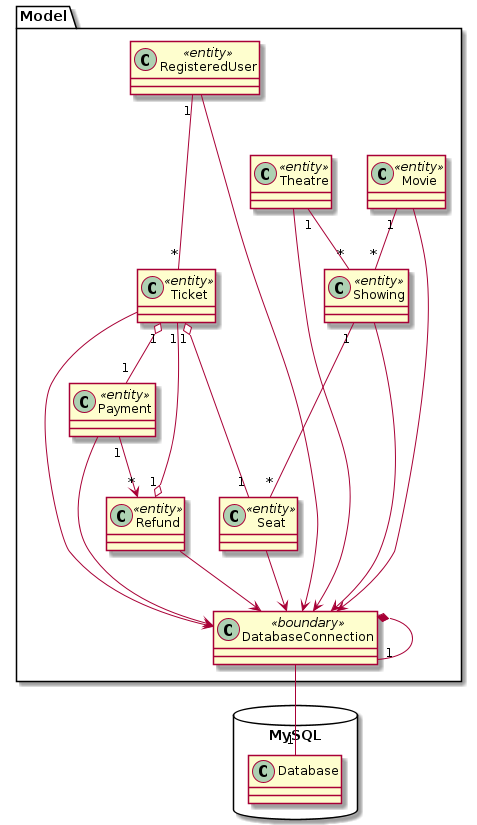

The diagram above was rendered by PlantUML. Its source (embedded in the PNG):
@startuml relationships

package Model {
    class Movie <<entity>> {
        ' - title : String
        ' - isPresale : boolean
        ' - showings : ArrayList<Showing>
        ' + addShowing(st : Showing)
    }

    class Theatre <<entity>> {
        ' - name : String
        ' - address : String
        ' - showings : ArrayList<Showing>
        ' + addShowing(st : Showing)
    }

    class Showing <<entity>> {
        ' - time : String
        ' - movie : Movie
        ' - theatre : Theatre
        ' - seat : ArrayList<Seats>
        ' - ticket : ArrayList<Ticket>
    }

    class Seat <<entity>> {
        ' - number : int
        ' - ticket : Ticket
    }

    class Ticket <<entity>> {
        ' - id : int
        ' - seat : Seat
        ' - payment: Payment
        ' - isCredited : boolean
    }

    class RegisteredUser <<entity>> {
        ' - emailAddress : String
        ' - password : String
        ' - creditCard : String
        ' - firstName : String
        ' - lastName : String
        ' - address : String
        ' - annualFeeExpiryDate : String
        ' - tickets : ArrayList<Ticket>
        ' + addTicket(t : Ticket)
    }

    class Payment <<entity>> {
        ' - payment_id: int
        ' - completion_date: String
        ' - credit_card: int
        ' - billed_cost: int
        ' - refund_amount: int
        ' - refund_ticket: Refund
        ' + makePayment(payment: Payment): String
    }

    class Refund <<entity>> {
        ' - ticket: Ticket
        ' - expiration_date: int
        ' - credit_available: int
        ' + useCreditAsRefund(Refund: refund): Refund
    }

    class DatabaseConnection <<boundary>> {
        ' - instance : DatabaseConnection
        ' - connection :  mysqlConnection
        ' + getInstance()
        ' + getConnection()
        ' + query()
    }
}

' package View-React {
'     class RegisterViewController <<boundary>> {

'     }
'     class LoginViewController <<boundary>> {

'     }
'     class ProfileViewController <<boundary>> {

'     }
'     class TicketBuyingViewController <<boundary>> {

'     }
'     class MovieViewController <<boundary>> {

'     }
'     class TheatreViewController <<boundary>> {

'     }
'     class ShowingViewController <<boundary>> {

'     }
'     class SeatViewController <<boundary>> {

'     }
'     class PaymentViewController <<boundary>> {

'     }
'     class ReceiptViewController <<boundary>> {

'     }

'     class MovieAPIContextController <<boundary>> {
'         - getters()
'         - setters()
'     }
' }

' ' package Server-Express {
' '     class ServerRoutes <<boundary>> {}

' '     package Control_Layer {
' '         class userController <<control>> {
' '             ' + login(user: User): User
' '             ' + updateUser(user: User)
' '             ' + createUser(user: User)
' '         }
' '         class seatController <<control>> {}     
' '         class showingController <<control>> {}
' '         class movieController <<control>> {}
' '         class theatreController <<control>> {}
' '         class refundController <<control>> {}
' '         class paymentController <<control>> {}
' '         class ticketController <<control>> {
' '             ' + createTicket(ticket: Ticket): Ticket
' '             ' + cancelTicket(ticket: Ticket)
' '         }
' '     }

' '     package Service_Layer{
' '         class emailService <<boundary>> {
' '             ' + sendTicketReceiptService(ticket: Ticket): String
' '             ' + sendMovieNewsService(news String)
' '             ' + sendTicketReceipt(ticket: Ticket): String
' '             ' + sendMovieNewsAllUsers(news String)
' '             ' + sendWelcomeEmail()
' '         }
' '         class userService <<control>> {}
' '         class seatService <<control>> {}
' '         class showingService <<control>> {}
' '         class movieService <<control>> {}
' '         class theatreService <<control>> {}
' '         class presaleService <<control>> {
' '             ' + isPresaleRestricted(showing: Showing): boolean
' '         }
' '         class refundService <<control>> {
' '             ' + makeNewRefund(refund: Refund)
' '         }
' '         class paymentService <<control>> {
' '             ' + payRegistration(payment: Payment)
' '         }
' '         interface userPaymentInterface <<interface>> {
' '             ' + pay(payment: Payment)
' '             ' + payMembership(payment: Payment)
' '         }
' '         class userPaymentService <<control>> {
' '             ' + pay(payment: Payment)
' '             ' + payMembership(payment: Payment)
' '         }
' '         class regUserPaymentService <<control>> {
' '             ' + pay(payment: Payment)
' '             ' + payMembership(payment: Payment)
' '         }
' '         class ticketService <<control>> {}
' '     }
' ' }

package MySQL <<Database>> {
  class Database
}

' ' start Relationships between server routes
' ServerRoutes -->  movieController
' ServerRoutes --> userController
' ServerRoutes --> seatController
' ServerRoutes --> showingController
' ServerRoutes --> theatreController
' ServerRoutes --> ticketController
' ServerRoutes --> paymentController
' ServerRoutes --> refundController
' ' end Relationships between server routes

' ' start Relationships betweens client views
' TicketBuyingViewController *-- MovieViewController
' TicketBuyingViewController *-- TheatreViewController
' TicketBuyingViewController *-- ShowingViewController
' TicketBuyingViewController *-- SeatViewController
' TicketBuyingViewController *-- PaymentViewController
' TicketBuyingViewController *-- ReceiptViewController

' RegisterViewController --> MovieAPIContextController
' LoginViewController --> MovieAPIContextController
' ProfileViewController --> MovieAPIContextController
' TicketBuyingViewController --> MovieAPIContextController
' MovieViewController --> MovieAPIContextController
' TheatreViewController --> MovieAPIContextController
' ShowingViewController --> MovieAPIContextController
' SeatViewController --> MovieAPIContextController
' PaymentViewController --> MovieAPIContextController
' ReceiptViewController --> MovieAPIContextController
' ' end Relationships betweens client views

' ' start Relationships betweens controllers/services/models
' userController --> userService
' userService --> RegisteredUser
' userService --> emailService

' movieController --> movieService
' movieService --> Movie
' movieService --> showingService

' theatreController --> theatreService
' theatreService --> Theatre
' theatreService --> showingService

' seatController --> seatService
' seatService --> Seat
' seatService --> presaleService
' presaleService --> Seat

' showingController --> showingService
' showingService --> Showing
' showingService --> seatService

' refundController --> refundService
' refundService --> Refund

' ticketController --> ticketService
' ticketService --> Ticket
' ticketService --> seatService
' ticketService --> paymentService
' ticketService --> refundService
' ticketService --> emailService

' paymentController --> userPaymentInterface
' userPaymentInterface --> Payment
' userPaymentInterface --> refundService
' userPaymentInterface --> paymentService
' userPaymentInterface --> seatService
' userPaymentService ..|> userPaymentInterface
' regUserPaymentService ..|> userPaymentInterface
' paymentService --> Payment
' paymentService --> userService
' ' --end Relationships betweens controllers/services/models

' MovieAPIContextController -- ServerRoutes : HTTP API communication

' -- start Model relastionships
Movie "1" -- "*" Showing
Theatre "1" -- "*" Showing
Showing "1" --- "*" Seat
Ticket "1" o-- "1" Seat
Ticket "1" o-- "1" Payment
Refund "1" o-- "1" Ticket
RegisteredUser "1" --- "*" Ticket
Payment "1" --> "*" Refund

' -- end Model relastionships

Movie --> DatabaseConnection
Theatre --> DatabaseConnection
Showing --> DatabaseConnection
Seat --> DatabaseConnection
Ticket --> DatabaseConnection
Refund --> DatabaseConnection
RegisteredUser --> DatabaseConnection
Payment --> DatabaseConnection
DatabaseConnection *-- "1" DatabaseConnection
DatabaseConnection -- "1" Database



@enduml